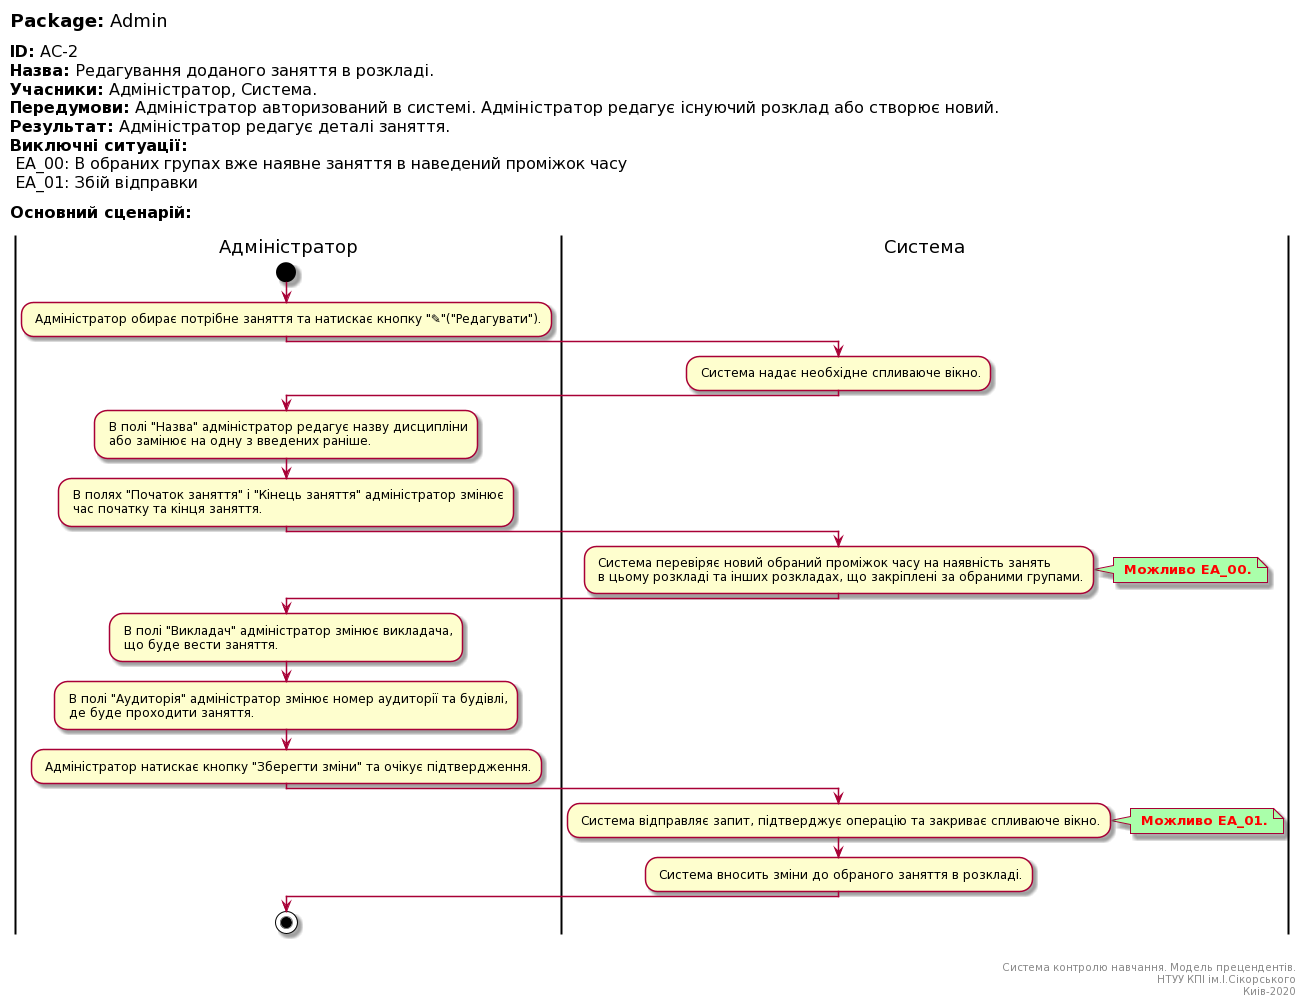

The diagram above was rendered by PlantUML. Its source (embedded in the PNG):
@startuml
left header
<font color=000 size=18><b>Package:</b> Admin

<font color=000 size=16><b>ID:</b> AC-2
<font color=000 size=16><b>Назва:</b> Редагування доданого заняття в розкладі.
<font color=000 size=16><b>Учасники:</b> Адміністратор, Система.
<font color=000 size=16><b>Передумови:</b> Адміністратор авторизований в системі. Адміністратор редагує існуючий розклад або створює новий.
<font color=000 size=16><b>Результат:</b> Адміністратор редагує деталі заняття.
<font color=000 size=16><b>Виключні ситуації:</b>
<font color=000 size=16> EA_00: В обраних групах вже наявне заняття в наведений проміжок часу
<font color=000 size=16> EA_01: Збій відправки

<font color=000 size=16><b>Основний сценарій:</b>

end header

|Адміністратор|
start
: Адміністратор обирає потрібне заняття та натискає кнопку "✎"("Редагувати").;

|Система|
: Система надає необхідне спливаюче вікно.;

|Адміністратор|
: В полі "Назва" адміністратор редагує назву дисципліни
 або замінює на одну з введених раніше.;

: В полях "Початок заняття" і "Кінець заняття" адміністратор змінює
 час початку та кінця заняття.;

|Система|
: Система перевіряє новий обраний проміжок часу на наявність занять
 в цьому розкладі та інших розкладах, що закріплені за обраними групами.;

note right #aaffaa
<font color=red><b> Можливо EA_00.
end note

|Адміністратор|
: В полі "Викладач" адміністратор змінює викладача,
 що буде вести заняття.;

: В полі "Аудиторія" адміністратор змінює номер аудиторії та будівлі,
 де буде проходити заняття.;

: Адміністратор натискає кнопку "Зберегти зміни" та очікує підтвердження.;

|Система|
: Система відправляє запит, підтверджує операцію та закриває спливаюче вікно.;

note right #aaffaa
<font color=red><b> Можливо EA_01.
end note

: Система вносить зміни до обраного заняття в розкладі.;

|Адміністратор|
stop;

right footer


Система контролю навчання. Модель прецендентів.
НТУУ КПІ ім.І.Сікорського
Киів-2020
end footer
@enduml